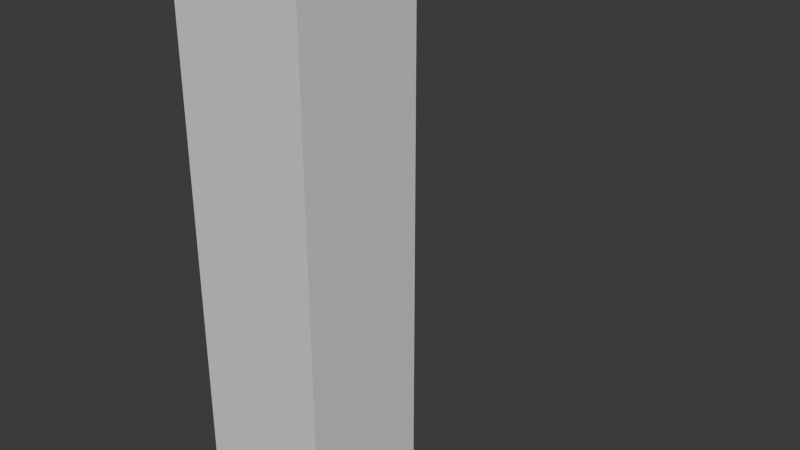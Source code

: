 # Source: CharBeispiel.blend  (saved by Blender 4.0.36; exported with 4.5.12 LTS)
import bpy
from mathutils import Matrix  # noqa: F401  (used for matrix-valued properties, if any)

bpy.ops.wm.read_factory_settings(use_empty=True)
scene = bpy.context.scene
scene.name = 'Scene'

# ---- collections
col_collection = bpy.data.collections.new('Collection'); scene.collection.children.link(col_collection)

# ---- materials (node trees are filled in below, after node groups)
mat_material = bpy.data.materials.new('Material')
mat_material.alpha_threshold = 0.0
mat_material.use_transparent_shadow = False
mat_material.roughness = 0.5
mat_material.line_color = (0.0, 0.0, 0.0, 1.0)

# ---- material node trees
mat_material.use_nodes = True; mat_material.node_tree.nodes.clear()
_N = mat_material.node_tree.nodes; _L = mat_material.node_tree.links
n0 = _N.new('ShaderNodeOutputMaterial'); n0.name = 'Material Output'; n0.location = (300, 300)
n1 = _N.new('ShaderNodeBsdfPrincipled'); n1.name = 'Principled BSDF'; n1.location = (10, 300)
n1.inputs[3].default_value = 1.45
_L.new(n1.outputs[0], n0.inputs[0])
n0.is_active_output = True

# ---- world
world_world = bpy.data.worlds.new('World'); scene.world = world_world
world_world.use_nodes = True; world_world.node_tree.nodes.clear()
_N = world_world.node_tree.nodes; _L = world_world.node_tree.links
n0 = _N.new('ShaderNodeOutputWorld'); n0.name = 'World Output'; n0.location = (300, 300)
n1 = _N.new('ShaderNodeBackground'); n1.name = 'Background'; n1.location = (10, 300)
n1.inputs[0].default_value = (0.05088, 0.05088, 0.05088, 1.0)
_L.new(n1.outputs[0], n0.inputs[0])
n0.is_active_output = True
world_world.color = (0.05088, 0.05088, 0.05088)
world_world.use_sun_shadow = False
world_world.sun_shadow_jitter_overblur = 0.0

# ---- meshes
me_cube = bpy.data.meshes.new('Cube')
me_cube.from_pydata([(1.0, 1.0, 2.0), (1.0, 1.0, 0.0), (1.0, -1.0, 2.0), (1.0, -1.0, 0.0), (-1.0, 1.0, 2.0), (-1.0, 1.0, 0.0), (-1.0, -1.0, 2.0), (-1.0, -1.0, 0.0), (1.0, -1.0, 3.698), (-1.0, -1.0, 3.698), (1.0, 1.0, 3.698), (-1.0, 1.0, 3.698), (1.0, -1.0, 5.495), (-1.0, -1.0, 5.495), (1.0, 1.0, 5.495), (-1.0, 1.0, 5.495), (1.0, -1.0, 7.454), (-1.0, -1.0, 7.454), (1.0, 1.0, 7.454), (-1.0, 1.0, 7.454), (1.0, -1.0, 8.565), (-1.0, -1.0, 8.565), (1.0, 1.0, 8.565), (-1.0, 1.0, 8.565)], [], [(4, 6, 9, 11), (3, 2, 6, 7), (7, 6, 4, 5), (5, 1, 3, 7), (1, 0, 2, 3), (5, 4, 0, 1), (8, 10, 14, 12), (2, 0, 10, 8), (0, 4, 11, 10), (6, 2, 8, 9), (15, 13, 17, 19), (11, 9, 13, 15), (9, 8, 12, 13), (10, 11, 15, 14), (18, 19, 23, 22), (13, 12, 16, 17), (14, 15, 19, 18), (12, 14, 18, 16), (22, 23, 21, 20), (16, 18, 22, 20), (19, 17, 21, 23), (17, 16, 20, 21)])
_uv = me_cube.uv_layers.new(name='UVMap')
_uv.uv.foreach_set('vector', [0.625, 0.25, 0.625, 0.0, 0.625, 0.0, 0.625, 0.25, 0.375, 0.75, 0.625, 0.75, 0.625, 1.0, 0.375, 1.0, 0.375, 0.0, 0.625, 0.0, 0.625, 0.25, 0.375, 0.25, 0.125, 0.5, 0.375, 0.5, 0.375, 0.75, 0.125, 0.75, 0.375, 0.5, 0.625, 0.5, 0.625, 0.75, 0.375, 0.75, 0.375, 0.25, 0.625, 0.25, 0.625, 0.5, 0.375, 0.5, 0.625, 0.75, 0.625, 0.5, 0.625, 0.5, 0.625, 0.75, 0.625, 0.75, 0.625, 0.5, 0.625, 0.5, 0.625, 0.75, 0.625, 0.5, 0.625, 0.25, 0.625, 0.25, 0.625, 0.5, 0.625, 1.0, 0.625, 0.75, 0.625, 0.75, 0.625, 1.0, 0.625, 0.25, 0.625, 0.0, 0.625, 0.0, 0.625, 0.25, 0.625, 0.25, 0.625, 0.0, 0.625, 0.0, 0.625, 0.25, 0.625, 1.0, 0.625, 0.75, 0.625, 0.75, 0.625, 1.0, 0.625, 0.5, 0.625, 0.25, 0.625, 0.25, 0.625, 0.5, 0.625, 0.5, 0.625, 0.25, 0.625, 0.25, 0.625, 0.5, 0.625, 1.0, 0.625, 0.75, 0.625, 0.75, 0.625, 1.0, 0.625, 0.5, 0.625, 0.25, 0.625, 0.25, 0.625, 0.5, 0.625, 0.75, 0.625, 0.5, 0.625, 0.5, 0.625, 0.75, 0.625, 0.5, 0.875, 0.5, 0.875, 0.75, 0.625, 0.75, 0.625, 0.75, 0.625, 0.5, 0.625, 0.5, 0.625, 0.75, 0.625, 0.25, 0.625, 0.0, 0.625, 0.0, 0.625, 0.25, 0.625, 1.0, 0.625, 0.75, 0.625, 0.75, 0.625, 1.0])
me_cube.materials.append(mat_material)
me_cube.use_mirror_vertex_groups = False
me_cube.update()
arm_armature = bpy.data.armatures.new('Armature')  # bones are not reproduced

# ---- objects
ob_character = bpy.data.objects.new('Character', me_cube)
ob_armature = bpy.data.objects.new('Armature', arm_armature)

# ---- transforms, parenting, visibility, modifiers, constraints
ob_character.parent = ob_armature
ob_character.location = (0.0, 0.0, 0.0)
ob_character.lock_rotations_4d = False
ob_character.empty_display_type = 'ARROWS'
ob_character.lineart.crease_threshold = 0.0
_vg = ob_character.vertex_groups.new(name='Bone')
for _i, _w in zip([0, 1, 2, 3, 4, 5, 6, 7], [0.09365, 0.8501, 0.09258, 0.8363, 0.09258, 0.8363, 0.09365, 0.8501]): _vg.add([_i], _w, 'REPLACE')
_vg = ob_character.vertex_groups.new(name='Bone.004')
for _i, _w in zip([0, 1, 2, 3, 4, 5, 6, 7, 8, 9, 10, 11], [0.7909, 0.1308, 0.7918, 0.1428, 0.7918, 0.1428, 0.7909, 0.1308, 0.1018, 0.1017, 0.1017, 0.1018]): _vg.add([_i], _w, 'REPLACE')
_vg = ob_character.vertex_groups.new(name='Bone.002')
_vg = ob_character.vertex_groups.new(name='Bone.006')
for _i, _w in zip([0, 2, 4, 6, 8, 9, 10, 11, 12, 13, 14, 15], [0.1012, 0.1013, 0.1013, 0.1012, 0.7771, 0.7771, 0.7771, 0.7771, 0.09079, 0.09079, 0.09079, 0.09079]): _vg.add([_i], _w, 'REPLACE')
_vg = ob_character.vertex_groups.new(name='Bone.001')
_vg = ob_character.vertex_groups.new(name='Bone.005')
for _i, _w in zip([8, 9, 10, 11, 12, 13, 14, 15, 16, 17, 18, 19, 20, 21, 22, 23], [0.09758, 0.09758, 0.09758, 0.09758, 0.8005, 0.8006, 0.8006, 0.8005, 0.09777, 0.09815, 0.09815, 0.09777, 0.01572, 0.02082, 0.02082, 0.01572]): _vg.add([_i], _w, 'REPLACE')
_vg = ob_character.vertex_groups.new(name='Bone.003')
for _i, _w in zip([12, 13, 14, 15, 16, 17, 18, 19, 20, 21, 22, 23], [0.07996, 0.08018, 0.08018, 0.07996, 0.7453, 0.7482, 0.7482, 0.7453, 0.2505, 0.2699, 0.2699, 0.2505]): _vg.add([_i], _w, 'REPLACE')
_vg = ob_character.vertex_groups.new(name='Bone.007')
for _i, _w in zip([16, 17, 18, 19, 20, 21, 22, 23], [0.1442, 0.1409, 0.1409, 0.1442, 0.7124, 0.69, 0.69, 0.7124]): _vg.add([_i], _w, 'REPLACE')
_m = ob_character.modifiers.new('Armature', 'ARMATURE')
_m.object = ob_armature
ob_armature.location = (0.0, 0.0, 0.0)

# ---- collection membership
col_collection.objects.link(ob_character)
col_collection.objects.link(ob_armature)

# ---- scene / render settings (as saved in the file)
scene.frame_start = 1; scene.frame_end = 250; scene.frame_set(37)
scene.render.engine = 'BLENDER_EEVEE_NEXT'
scene.cycles.sampling_pattern = 'TABULATED_SOBOL'
bpy.context.view_layer.update()

# ---- added for rendering (the .blend has no active camera and no usable light): camera, sun
cam_auto = bpy.data.cameras.new('AutoCamera')
cam_auto.lens = 50.0
cam_auto.sensor_width = 36.0
cam_auto.clip_end = 1000.0
ob_auto_camera = bpy.data.objects.new('AutoCamera', cam_auto)
scene.collection.objects.link(ob_auto_camera)
ob_auto_camera.location = (9.12741, -9.05917, 11.1173)
ob_auto_camera.rotation_euler = (1.09748, -7.21219e-08, 0.694738)
scene.camera = ob_auto_camera
light_auto_sun = bpy.data.lights.new('AutoSun', 'SUN')
light_auto_sun.energy = 3.0
light_auto_sun.angle = 0.0523599
ob_auto_sun = bpy.data.objects.new('AutoSun', light_auto_sun)
scene.collection.objects.link(ob_auto_sun)
ob_auto_sun.rotation_euler = (0.872665, 0.174533, 0.523599)
bpy.context.view_layer.update()
